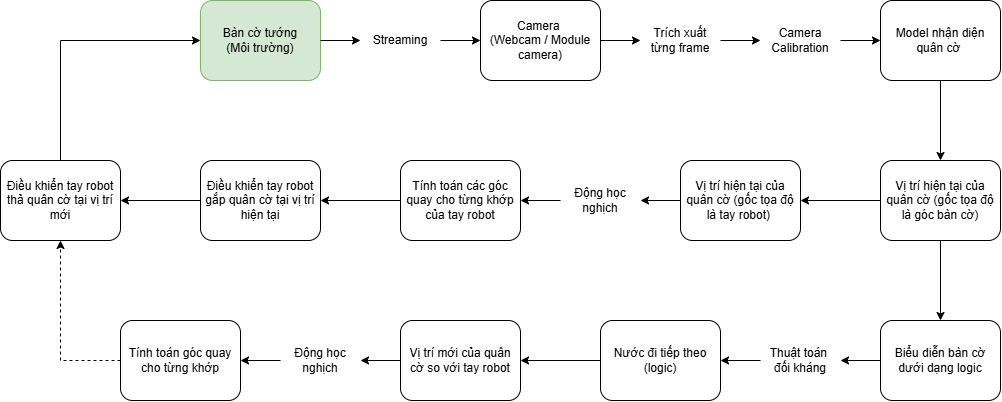

The diagram above was exported from draw.io. Its source (the exported page's mxGraphModel, read from the mxfile embedded in the PNG):
<mxGraphModel dx="1880" dy="562" grid="1" gridSize="10" guides="1" tooltips="1" connect="1" arrows="1" fold="1" page="1" pageScale="1" pageWidth="850" pageHeight="1100" math="0" shadow="0">
  <root>
    <mxCell id="0" />
    <mxCell id="1" parent="0" />
    <mxCell id="vuORh86LaFDY5sjpHtcB-4" edge="1" parent="1" source="vuORh86LaFDY5sjpHtcB-5" style="edgeStyle=orthogonalEdgeStyle;rounded=0;orthogonalLoop=1;jettySize=auto;html=1;" target="vuORh86LaFDY5sjpHtcB-3" value="">
      <mxGeometry relative="1" as="geometry" />
    </mxCell>
    <mxCell id="vuORh86LaFDY5sjpHtcB-1" parent="1" style="rounded=1;whiteSpace=wrap;html=1;fillColor=#d5e8d4;strokeColor=#82b366;" value="Bàn cờ tướng&lt;div&gt;(Môi trường)&lt;/div&gt;" vertex="1">
      <mxGeometry height="80" width="120" x="-80" y="40" as="geometry" />
    </mxCell>
    <mxCell id="vuORh86LaFDY5sjpHtcB-8" edge="1" parent="1" source="vuORh86LaFDY5sjpHtcB-11" style="edgeStyle=orthogonalEdgeStyle;rounded=0;orthogonalLoop=1;jettySize=auto;html=1;" target="vuORh86LaFDY5sjpHtcB-7" value="">
      <mxGeometry relative="1" as="geometry" />
    </mxCell>
    <mxCell id="vuORh86LaFDY5sjpHtcB-3" parent="1" style="whiteSpace=wrap;html=1;rounded=1;" value="Camera&amp;nbsp;&lt;div&gt;(Webcam / Module camera)&lt;/div&gt;" vertex="1">
      <mxGeometry height="80" width="120" x="200" y="40" as="geometry" />
    </mxCell>
    <mxCell id="vuORh86LaFDY5sjpHtcB-6" edge="1" parent="1" source="vuORh86LaFDY5sjpHtcB-1" style="edgeStyle=orthogonalEdgeStyle;rounded=0;orthogonalLoop=1;jettySize=auto;html=1;" target="vuORh86LaFDY5sjpHtcB-5" value="">
      <mxGeometry relative="1" as="geometry">
        <mxPoint x="40" y="80" as="sourcePoint" />
        <mxPoint x="220" y="80" as="targetPoint" />
      </mxGeometry>
    </mxCell>
    <mxCell id="vuORh86LaFDY5sjpHtcB-5" parent="1" style="text;html=1;whiteSpace=wrap;strokeColor=none;fillColor=none;align=center;verticalAlign=middle;rounded=0;" value="Streaming" vertex="1">
      <mxGeometry height="40" width="80" x="80" y="60" as="geometry" />
    </mxCell>
    <mxCell id="vuORh86LaFDY5sjpHtcB-14" edge="1" parent="1" source="vuORh86LaFDY5sjpHtcB-7" style="edgeStyle=orthogonalEdgeStyle;rounded=0;orthogonalLoop=1;jettySize=auto;html=1;" target="vuORh86LaFDY5sjpHtcB-13" value="">
      <mxGeometry relative="1" as="geometry" />
    </mxCell>
    <mxCell id="vuORh86LaFDY5sjpHtcB-7" parent="1" style="whiteSpace=wrap;html=1;rounded=1;" value="Model nhận diện quân cờ&amp;nbsp;" vertex="1">
      <mxGeometry height="80" width="120" x="600" y="40" as="geometry" />
    </mxCell>
    <mxCell id="vuORh86LaFDY5sjpHtcB-10" edge="1" parent="1" source="vuORh86LaFDY5sjpHtcB-3" style="edgeStyle=orthogonalEdgeStyle;rounded=0;orthogonalLoop=1;jettySize=auto;html=1;" target="vuORh86LaFDY5sjpHtcB-9" value="">
      <mxGeometry relative="1" as="geometry">
        <mxPoint x="320" y="80" as="sourcePoint" />
        <mxPoint x="480" y="80" as="targetPoint" />
      </mxGeometry>
    </mxCell>
    <mxCell id="vuORh86LaFDY5sjpHtcB-9" parent="1" style="text;html=1;whiteSpace=wrap;strokeColor=none;fillColor=none;align=center;verticalAlign=middle;rounded=0;" value="Trích xuất từng frame" vertex="1">
      <mxGeometry height="40" width="80" x="360" y="60" as="geometry" />
    </mxCell>
    <mxCell id="vuORh86LaFDY5sjpHtcB-12" edge="1" parent="1" source="vuORh86LaFDY5sjpHtcB-9" style="edgeStyle=orthogonalEdgeStyle;rounded=0;orthogonalLoop=1;jettySize=auto;html=1;" target="vuORh86LaFDY5sjpHtcB-11" value="">
      <mxGeometry relative="1" as="geometry">
        <mxPoint x="420" y="80" as="sourcePoint" />
        <mxPoint x="560" y="80" as="targetPoint" />
      </mxGeometry>
    </mxCell>
    <mxCell id="vuORh86LaFDY5sjpHtcB-11" parent="1" style="text;html=1;whiteSpace=wrap;strokeColor=none;fillColor=none;align=center;verticalAlign=middle;rounded=0;" value="Camera Calibration" vertex="1">
      <mxGeometry height="40" width="80" x="480" y="60" as="geometry" />
    </mxCell>
    <mxCell id="vuORh86LaFDY5sjpHtcB-16" edge="1" parent="1" source="vuORh86LaFDY5sjpHtcB-13" style="edgeStyle=orthogonalEdgeStyle;rounded=0;orthogonalLoop=1;jettySize=auto;html=1;" target="vuORh86LaFDY5sjpHtcB-15" value="">
      <mxGeometry relative="1" as="geometry" />
    </mxCell>
    <mxCell id="vuORh86LaFDY5sjpHtcB-24" edge="1" parent="1" source="vuORh86LaFDY5sjpHtcB-13" style="edgeStyle=orthogonalEdgeStyle;rounded=0;orthogonalLoop=1;jettySize=auto;html=1;" target="vuORh86LaFDY5sjpHtcB-23" value="">
      <mxGeometry relative="1" as="geometry" />
    </mxCell>
    <mxCell id="vuORh86LaFDY5sjpHtcB-13" parent="1" style="whiteSpace=wrap;html=1;rounded=1;" value="Vị trí hiện tại của quân cờ (gốc tọa độ là góc bàn cờ)" vertex="1">
      <mxGeometry height="80" width="120" x="600" y="200" as="geometry" />
    </mxCell>
    <mxCell id="vuORh86LaFDY5sjpHtcB-18" edge="1" parent="1" source="vuORh86LaFDY5sjpHtcB-20" style="edgeStyle=orthogonalEdgeStyle;rounded=0;orthogonalLoop=1;jettySize=auto;html=1;" target="vuORh86LaFDY5sjpHtcB-17" value="">
      <mxGeometry relative="1" as="geometry" />
    </mxCell>
    <mxCell id="vuORh86LaFDY5sjpHtcB-15" parent="1" style="whiteSpace=wrap;html=1;rounded=1;" value="Vị trí hiện tại của quân cờ (gốc tọa độ là tay robot)&lt;span style=&quot;background-color: transparent; color: light-dark(rgb(0, 0, 0), rgb(255, 255, 255));&quot;&gt;&amp;nbsp;&lt;/span&gt;" vertex="1">
      <mxGeometry height="80" width="120" x="400" y="200" as="geometry" />
    </mxCell>
    <mxCell id="vuORh86LaFDY5sjpHtcB-22" edge="1" parent="1" source="vuORh86LaFDY5sjpHtcB-17" style="edgeStyle=orthogonalEdgeStyle;rounded=0;orthogonalLoop=1;jettySize=auto;html=1;" target="vuORh86LaFDY5sjpHtcB-21" value="">
      <mxGeometry relative="1" as="geometry" />
    </mxCell>
    <mxCell id="vuORh86LaFDY5sjpHtcB-17" parent="1" style="whiteSpace=wrap;html=1;rounded=1;" value="Tính toán các góc quay cho từng khớp của tay robot" vertex="1">
      <mxGeometry height="80" width="120" x="120" y="200" as="geometry" />
    </mxCell>
    <mxCell id="vuORh86LaFDY5sjpHtcB-19" edge="1" parent="1" source="vuORh86LaFDY5sjpHtcB-15" style="edgeStyle=orthogonalEdgeStyle;rounded=0;orthogonalLoop=1;jettySize=auto;html=1;" target="vuORh86LaFDY5sjpHtcB-20" value="">
      <mxGeometry relative="1" as="geometry">
        <mxPoint x="400" y="240" as="sourcePoint" />
        <mxPoint x="320" y="240" as="targetPoint" />
      </mxGeometry>
    </mxCell>
    <mxCell id="vuORh86LaFDY5sjpHtcB-20" parent="1" style="text;html=1;whiteSpace=wrap;strokeColor=none;fillColor=none;align=center;verticalAlign=middle;rounded=0;" value="Động học nghịch" vertex="1">
      <mxGeometry height="40" width="80" x="280" y="220" as="geometry" />
    </mxCell>
    <mxCell id="vuORh86LaFDY5sjpHtcB-43" edge="1" parent="1" source="vuORh86LaFDY5sjpHtcB-21" style="edgeStyle=orthogonalEdgeStyle;rounded=0;orthogonalLoop=1;jettySize=auto;html=1;exitX=0;exitY=0.5;exitDx=0;exitDy=0;entryX=1;entryY=0.5;entryDx=0;entryDy=0;" target="vuORh86LaFDY5sjpHtcB-37">
      <mxGeometry relative="1" as="geometry" />
    </mxCell>
    <mxCell id="vuORh86LaFDY5sjpHtcB-21" parent="1" style="whiteSpace=wrap;html=1;rounded=1;" value="Điều khiển tay robot gắp quân cờ tại vị trí hiện tại" vertex="1">
      <mxGeometry height="80" width="120" x="-80" y="200" as="geometry" />
    </mxCell>
    <mxCell id="vuORh86LaFDY5sjpHtcB-26" edge="1" parent="1" source="vuORh86LaFDY5sjpHtcB-30" style="edgeStyle=orthogonalEdgeStyle;rounded=0;orthogonalLoop=1;jettySize=auto;html=1;entryX=1;entryY=0.5;entryDx=0;entryDy=0;" target="vuORh86LaFDY5sjpHtcB-27" value="">
      <mxGeometry relative="1" as="geometry">
        <mxPoint x="520" y="400" as="targetPoint" />
      </mxGeometry>
    </mxCell>
    <mxCell id="vuORh86LaFDY5sjpHtcB-41" edge="1" parent="1" source="vuORh86LaFDY5sjpHtcB-23" style="edgeStyle=orthogonalEdgeStyle;rounded=0;orthogonalLoop=1;jettySize=auto;html=1;exitX=0;exitY=0.5;exitDx=0;exitDy=0;entryX=1;entryY=0.5;entryDx=0;entryDy=0;" target="vuORh86LaFDY5sjpHtcB-30">
      <mxGeometry relative="1" as="geometry" />
    </mxCell>
    <mxCell id="vuORh86LaFDY5sjpHtcB-23" parent="1" style="whiteSpace=wrap;html=1;rounded=1;" value="Biểu diễn bàn cờ dưới dạng logic" vertex="1">
      <mxGeometry height="80" width="120" x="600" y="360" as="geometry" />
    </mxCell>
    <mxCell id="vuORh86LaFDY5sjpHtcB-32" edge="1" parent="1" source="vuORh86LaFDY5sjpHtcB-27" style="edgeStyle=orthogonalEdgeStyle;rounded=0;orthogonalLoop=1;jettySize=auto;html=1;" target="vuORh86LaFDY5sjpHtcB-31" value="">
      <mxGeometry relative="1" as="geometry" />
    </mxCell>
    <mxCell id="vuORh86LaFDY5sjpHtcB-27" parent="1" style="whiteSpace=wrap;html=1;rounded=1;" value="Nước đi tiếp theo (logic)" vertex="1">
      <mxGeometry height="80" width="120" x="320" y="360" as="geometry" />
    </mxCell>
    <mxCell id="vuORh86LaFDY5sjpHtcB-30" parent="1" style="text;html=1;whiteSpace=wrap;strokeColor=none;fillColor=none;align=center;verticalAlign=middle;rounded=0;" value="Thuật toán&amp;nbsp;&lt;div&gt;đối kháng&lt;/div&gt;" vertex="1">
      <mxGeometry height="40" width="80" x="480" y="380" as="geometry" />
    </mxCell>
    <mxCell id="vuORh86LaFDY5sjpHtcB-34" edge="1" parent="1" source="vuORh86LaFDY5sjpHtcB-35" style="edgeStyle=orthogonalEdgeStyle;rounded=0;orthogonalLoop=1;jettySize=auto;html=1;" target="vuORh86LaFDY5sjpHtcB-33" value="">
      <mxGeometry relative="1" as="geometry" />
    </mxCell>
    <mxCell id="vuORh86LaFDY5sjpHtcB-31" parent="1" style="whiteSpace=wrap;html=1;rounded=1;" value="Vị trí mới của quân cờ so với tay robot" vertex="1">
      <mxGeometry height="80" width="120" x="120" y="360" as="geometry" />
    </mxCell>
    <mxCell id="vuORh86LaFDY5sjpHtcB-42" edge="1" parent="1" source="vuORh86LaFDY5sjpHtcB-33" style="edgeStyle=orthogonalEdgeStyle;rounded=0;orthogonalLoop=1;jettySize=auto;html=1;entryX=0.5;entryY=1;entryDx=0;entryDy=0;dashed=1;" target="vuORh86LaFDY5sjpHtcB-37">
      <mxGeometry relative="1" as="geometry">
        <Array as="points">
          <mxPoint x="-220" y="400" />
        </Array>
      </mxGeometry>
    </mxCell>
    <mxCell id="vuORh86LaFDY5sjpHtcB-33" parent="1" style="whiteSpace=wrap;html=1;rounded=1;" value="Tính toán góc quay cho từng khớp" vertex="1">
      <mxGeometry height="80" width="120" x="-160" y="360" as="geometry" />
    </mxCell>
    <mxCell id="vuORh86LaFDY5sjpHtcB-36" edge="1" parent="1" source="vuORh86LaFDY5sjpHtcB-31" style="edgeStyle=orthogonalEdgeStyle;rounded=0;orthogonalLoop=1;jettySize=auto;html=1;" target="vuORh86LaFDY5sjpHtcB-35" value="">
      <mxGeometry relative="1" as="geometry">
        <mxPoint x="150" y="400" as="sourcePoint" />
        <mxPoint x="-10" y="400" as="targetPoint" />
      </mxGeometry>
    </mxCell>
    <mxCell id="vuORh86LaFDY5sjpHtcB-35" parent="1" style="text;html=1;whiteSpace=wrap;strokeColor=none;fillColor=none;align=center;verticalAlign=middle;rounded=0;" value="Động học nghịch" vertex="1">
      <mxGeometry height="40" width="80" y="380" as="geometry" />
    </mxCell>
    <mxCell id="vuORh86LaFDY5sjpHtcB-44" edge="1" parent="1" source="vuORh86LaFDY5sjpHtcB-37" style="edgeStyle=orthogonalEdgeStyle;rounded=0;orthogonalLoop=1;jettySize=auto;html=1;exitX=0.5;exitY=0;exitDx=0;exitDy=0;entryX=0;entryY=0.5;entryDx=0;entryDy=0;" target="vuORh86LaFDY5sjpHtcB-1">
      <mxGeometry relative="1" as="geometry" />
    </mxCell>
    <mxCell id="vuORh86LaFDY5sjpHtcB-37" parent="1" style="whiteSpace=wrap;html=1;rounded=1;" value="Điều khiển tay robot thả quân cờ tại vị trí mới" vertex="1">
      <mxGeometry height="80" width="120" x="-280" y="200" as="geometry" />
    </mxCell>
  </root>
</mxGraphModel>